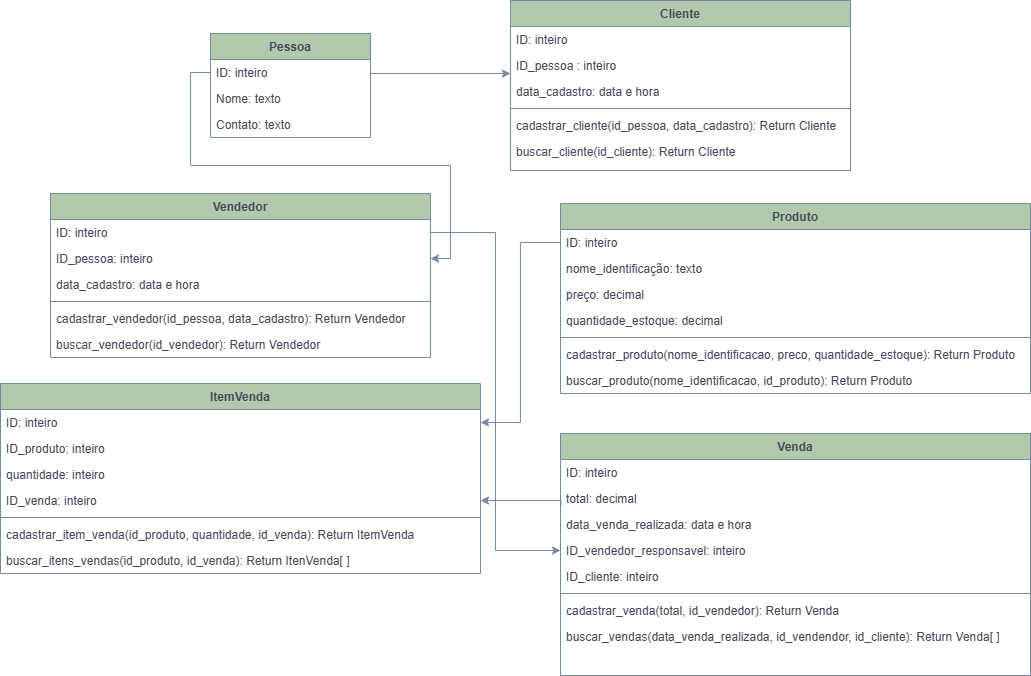

The diagram above was exported from draw.io. Its source (the exported page's mxGraphModel, read from the mxfile embedded in the PNG):
<mxGraphModel dx="827" dy="475" grid="1" gridSize="10" guides="1" tooltips="1" connect="1" arrows="1" fold="1" page="1" pageScale="1" pageWidth="1169" pageHeight="827" math="0" shadow="0">
  <root>
    <mxCell id="WIyWlLk6GJQsqaUBKTNV-0" />
    <mxCell id="WIyWlLk6GJQsqaUBKTNV-1" parent="WIyWlLk6GJQsqaUBKTNV-0" />
    <mxCell id="zkfFHV4jXpPFQw0GAbJ--0" parent="WIyWlLk6GJQsqaUBKTNV-1" style="swimlane;fontStyle=1;align=center;verticalAlign=top;childLayout=stackLayout;horizontal=1;startSize=26;horizontalStack=0;resizeParent=1;resizeLast=0;collapsible=1;marginBottom=0;rounded=0;shadow=0;strokeWidth=1;labelBackgroundColor=none;fillColor=#B2C9AB;strokeColor=#788AA3;fontColor=#46495D;" value="Pessoa" vertex="1">
      <mxGeometry height="104" width="160" x="250" y="80" as="geometry">
        <mxRectangle height="26" width="160" x="230" y="140" as="alternateBounds" />
      </mxGeometry>
    </mxCell>
    <mxCell id="zkfFHV4jXpPFQw0GAbJ--1" parent="zkfFHV4jXpPFQw0GAbJ--0" style="text;align=left;verticalAlign=top;spacingLeft=4;spacingRight=4;overflow=hidden;rotatable=0;points=[[0,0.5],[1,0.5]];portConstraint=eastwest;labelBackgroundColor=none;fontColor=#46495D;" value="ID: inteiro" vertex="1">
      <mxGeometry height="26" width="160" y="26" as="geometry" />
    </mxCell>
    <mxCell id="ncuJlMSilKvcKJNc8z68-0" parent="zkfFHV4jXpPFQw0GAbJ--0" style="text;align=left;verticalAlign=top;spacingLeft=4;spacingRight=4;overflow=hidden;rotatable=0;points=[[0,0.5],[1,0.5]];portConstraint=eastwest;labelBackgroundColor=none;fontColor=#46495D;" value="Nome: texto" vertex="1">
      <mxGeometry height="26" width="160" y="52" as="geometry" />
    </mxCell>
    <mxCell id="zkfFHV4jXpPFQw0GAbJ--2" parent="zkfFHV4jXpPFQw0GAbJ--0" style="text;align=left;verticalAlign=top;spacingLeft=4;spacingRight=4;overflow=hidden;rotatable=0;points=[[0,0.5],[1,0.5]];portConstraint=eastwest;rounded=0;shadow=0;html=0;labelBackgroundColor=none;fontColor=#46495D;" value="Contato: texto" vertex="1">
      <mxGeometry height="26" width="160" y="78" as="geometry" />
    </mxCell>
    <mxCell id="zkfFHV4jXpPFQw0GAbJ--6" parent="WIyWlLk6GJQsqaUBKTNV-1" style="swimlane;fontStyle=1;align=center;verticalAlign=top;childLayout=stackLayout;horizontal=1;startSize=26;horizontalStack=0;resizeParent=1;resizeLast=0;collapsible=1;marginBottom=0;rounded=0;shadow=0;strokeWidth=1;labelBackgroundColor=none;fillColor=#B2C9AB;strokeColor=#788AA3;fontColor=#46495D;" value="Produto" vertex="1">
      <mxGeometry height="190" width="470" x="600" y="250" as="geometry">
        <mxRectangle height="26" width="160" x="130" y="380" as="alternateBounds" />
      </mxGeometry>
    </mxCell>
    <mxCell id="zkfFHV4jXpPFQw0GAbJ--7" parent="zkfFHV4jXpPFQw0GAbJ--6" style="text;align=left;verticalAlign=top;spacingLeft=4;spacingRight=4;overflow=hidden;rotatable=0;points=[[0,0.5],[1,0.5]];portConstraint=eastwest;labelBackgroundColor=none;fontColor=#46495D;" value="ID: inteiro" vertex="1">
      <mxGeometry height="26" width="470" y="26" as="geometry" />
    </mxCell>
    <mxCell id="zkfFHV4jXpPFQw0GAbJ--8" parent="zkfFHV4jXpPFQw0GAbJ--6" style="text;align=left;verticalAlign=top;spacingLeft=4;spacingRight=4;overflow=hidden;rotatable=0;points=[[0,0.5],[1,0.5]];portConstraint=eastwest;rounded=0;shadow=0;html=0;labelBackgroundColor=none;fontColor=#46495D;" value="nome_identificação: texto" vertex="1">
      <mxGeometry height="26" width="470" y="52" as="geometry" />
    </mxCell>
    <mxCell id="ncuJlMSilKvcKJNc8z68-5" parent="zkfFHV4jXpPFQw0GAbJ--6" style="text;align=left;verticalAlign=top;spacingLeft=4;spacingRight=4;overflow=hidden;rotatable=0;points=[[0,0.5],[1,0.5]];portConstraint=eastwest;rounded=0;shadow=0;html=0;labelBackgroundColor=none;fontColor=#46495D;" value="preço: decimal" vertex="1">
      <mxGeometry height="26" width="470" y="78" as="geometry" />
    </mxCell>
    <mxCell id="ncuJlMSilKvcKJNc8z68-6" parent="zkfFHV4jXpPFQw0GAbJ--6" style="text;align=left;verticalAlign=top;spacingLeft=4;spacingRight=4;overflow=hidden;rotatable=0;points=[[0,0.5],[1,0.5]];portConstraint=eastwest;rounded=0;shadow=0;html=0;labelBackgroundColor=none;fontColor=#46495D;" value="quantidade_estoque: decimal" vertex="1">
      <mxGeometry height="26" width="470" y="104" as="geometry" />
    </mxCell>
    <mxCell id="zkfFHV4jXpPFQw0GAbJ--9" parent="zkfFHV4jXpPFQw0GAbJ--6" style="line;html=1;strokeWidth=1;align=left;verticalAlign=middle;spacingTop=-1;spacingLeft=3;spacingRight=3;rotatable=0;labelPosition=right;points=[];portConstraint=eastwest;labelBackgroundColor=none;fillColor=#B2C9AB;strokeColor=#788AA3;fontColor=#46495D;" value="" vertex="1">
      <mxGeometry height="8" width="470" y="130" as="geometry" />
    </mxCell>
    <mxCell id="zkfFHV4jXpPFQw0GAbJ--10" parent="zkfFHV4jXpPFQw0GAbJ--6" style="text;align=left;verticalAlign=top;spacingLeft=4;spacingRight=4;overflow=hidden;rotatable=0;points=[[0,0.5],[1,0.5]];portConstraint=eastwest;fontStyle=0;labelBackgroundColor=none;fontColor=#46495D;" value="cadastrar_produto(nome_identificacao, preco, quantidade_estoque): Return Produto" vertex="1">
      <mxGeometry height="26" width="470" y="138" as="geometry" />
    </mxCell>
    <mxCell id="zkfFHV4jXpPFQw0GAbJ--11" parent="zkfFHV4jXpPFQw0GAbJ--6" style="text;align=left;verticalAlign=top;spacingLeft=4;spacingRight=4;overflow=hidden;rotatable=0;points=[[0,0.5],[1,0.5]];portConstraint=eastwest;labelBackgroundColor=none;fontColor=#46495D;" value="buscar_produto(nome_identificacao, id_produto): Return Produto" vertex="1">
      <mxGeometry height="26" width="470" y="164" as="geometry" />
    </mxCell>
    <mxCell id="zkfFHV4jXpPFQw0GAbJ--13" parent="WIyWlLk6GJQsqaUBKTNV-1" style="swimlane;fontStyle=1;align=center;verticalAlign=top;childLayout=stackLayout;horizontal=1;startSize=26;horizontalStack=0;resizeParent=1;resizeLast=0;collapsible=1;marginBottom=0;rounded=0;shadow=0;strokeWidth=1;labelBackgroundColor=none;fillColor=#B2C9AB;strokeColor=#788AA3;fontColor=#46495D;" value="Vendedor" vertex="1">
      <mxGeometry height="164" width="380" x="90" y="240" as="geometry">
        <mxRectangle height="26" width="170" x="340" y="380" as="alternateBounds" />
      </mxGeometry>
    </mxCell>
    <mxCell id="zkfFHV4jXpPFQw0GAbJ--14" parent="zkfFHV4jXpPFQw0GAbJ--13" style="text;align=left;verticalAlign=top;spacingLeft=4;spacingRight=4;overflow=hidden;rotatable=0;points=[[0,0.5],[1,0.5]];portConstraint=eastwest;labelBackgroundColor=none;fontColor=#46495D;" value="ID: inteiro" vertex="1">
      <mxGeometry height="26" width="380" y="26" as="geometry" />
    </mxCell>
    <mxCell id="ncuJlMSilKvcKJNc8z68-2" parent="zkfFHV4jXpPFQw0GAbJ--13" style="text;align=left;verticalAlign=top;spacingLeft=4;spacingRight=4;overflow=hidden;rotatable=0;points=[[0,0.5],[1,0.5]];portConstraint=eastwest;labelBackgroundColor=none;fontColor=#46495D;" value="ID_pessoa: inteiro" vertex="1">
      <mxGeometry height="26" width="380" y="52" as="geometry" />
    </mxCell>
    <mxCell id="ncuJlMSilKvcKJNc8z68-3" parent="zkfFHV4jXpPFQw0GAbJ--13" style="text;align=left;verticalAlign=top;spacingLeft=4;spacingRight=4;overflow=hidden;rotatable=0;points=[[0,0.5],[1,0.5]];portConstraint=eastwest;labelBackgroundColor=none;fontColor=#46495D;" value="data_cadastro: data e hora" vertex="1">
      <mxGeometry height="26" width="380" y="78" as="geometry" />
    </mxCell>
    <mxCell id="zkfFHV4jXpPFQw0GAbJ--15" parent="zkfFHV4jXpPFQw0GAbJ--13" style="line;html=1;strokeWidth=1;align=left;verticalAlign=middle;spacingTop=-1;spacingLeft=3;spacingRight=3;rotatable=0;labelPosition=right;points=[];portConstraint=eastwest;labelBackgroundColor=none;fillColor=#B2C9AB;strokeColor=#788AA3;fontColor=#46495D;" value="" vertex="1">
      <mxGeometry height="8" width="380" y="104" as="geometry" />
    </mxCell>
    <mxCell id="ncuJlMSilKvcKJNc8z68-4" parent="zkfFHV4jXpPFQw0GAbJ--13" style="text;align=left;verticalAlign=top;spacingLeft=4;spacingRight=4;overflow=hidden;rotatable=0;points=[[0,0.5],[1,0.5]];portConstraint=eastwest;labelBackgroundColor=none;fontColor=#46495D;" value="cadastrar_vendedor(id_pessoa, data_cadastro): Return Vendedor" vertex="1">
      <mxGeometry height="26" width="380" y="112" as="geometry" />
    </mxCell>
    <mxCell id="YPgAvgFXiLdUDDLj4Bps-1" parent="zkfFHV4jXpPFQw0GAbJ--13" style="text;align=left;verticalAlign=top;spacingLeft=4;spacingRight=4;overflow=hidden;rotatable=0;points=[[0,0.5],[1,0.5]];portConstraint=eastwest;labelBackgroundColor=none;fontColor=#46495D;" value="buscar_vendedor(id_vendedor): Return Vendedor" vertex="1">
      <mxGeometry height="26" width="380" y="138" as="geometry" />
    </mxCell>
    <mxCell id="zkfFHV4jXpPFQw0GAbJ--17" parent="WIyWlLk6GJQsqaUBKTNV-1" style="swimlane;fontStyle=1;align=center;verticalAlign=top;childLayout=stackLayout;horizontal=1;startSize=26;horizontalStack=0;resizeParent=1;resizeLast=0;collapsible=1;marginBottom=0;rounded=0;shadow=0;strokeWidth=1;labelBackgroundColor=none;fillColor=#B2C9AB;strokeColor=#788AA3;fontColor=#46495D;" value="Cliente" vertex="1">
      <mxGeometry height="170" width="340" x="550" y="47" as="geometry">
        <mxRectangle height="26" width="160" x="550" y="140" as="alternateBounds" />
      </mxGeometry>
    </mxCell>
    <mxCell id="zkfFHV4jXpPFQw0GAbJ--18" parent="zkfFHV4jXpPFQw0GAbJ--17" style="text;align=left;verticalAlign=top;spacingLeft=4;spacingRight=4;overflow=hidden;rotatable=0;points=[[0,0.5],[1,0.5]];portConstraint=eastwest;labelBackgroundColor=none;fontColor=#46495D;" value="ID: inteiro" vertex="1">
      <mxGeometry height="26" width="340" y="26" as="geometry" />
    </mxCell>
    <mxCell id="zkfFHV4jXpPFQw0GAbJ--19" parent="zkfFHV4jXpPFQw0GAbJ--17" style="text;align=left;verticalAlign=top;spacingLeft=4;spacingRight=4;overflow=hidden;rotatable=0;points=[[0,0.5],[1,0.5]];portConstraint=eastwest;rounded=0;shadow=0;html=0;labelBackgroundColor=none;fontColor=#46495D;" value="ID_pessoa : inteiro" vertex="1">
      <mxGeometry height="26" width="340" y="52" as="geometry" />
    </mxCell>
    <mxCell id="zkfFHV4jXpPFQw0GAbJ--20" parent="zkfFHV4jXpPFQw0GAbJ--17" style="text;align=left;verticalAlign=top;spacingLeft=4;spacingRight=4;overflow=hidden;rotatable=0;points=[[0,0.5],[1,0.5]];portConstraint=eastwest;rounded=0;shadow=0;html=0;labelBackgroundColor=none;fontColor=#46495D;" value="data_cadastro: data e hora" vertex="1">
      <mxGeometry height="26" width="340" y="78" as="geometry" />
    </mxCell>
    <mxCell id="zkfFHV4jXpPFQw0GAbJ--23" parent="zkfFHV4jXpPFQw0GAbJ--17" style="line;html=1;strokeWidth=1;align=left;verticalAlign=middle;spacingTop=-1;spacingLeft=3;spacingRight=3;rotatable=0;labelPosition=right;points=[];portConstraint=eastwest;labelBackgroundColor=none;fillColor=#B2C9AB;strokeColor=#788AA3;fontColor=#46495D;" value="" vertex="1">
      <mxGeometry height="8" width="340" y="104" as="geometry" />
    </mxCell>
    <mxCell id="zkfFHV4jXpPFQw0GAbJ--24" parent="zkfFHV4jXpPFQw0GAbJ--17" style="text;align=left;verticalAlign=top;spacingLeft=4;spacingRight=4;overflow=hidden;rotatable=0;points=[[0,0.5],[1,0.5]];portConstraint=eastwest;labelBackgroundColor=none;fontColor=#46495D;" value="cadastrar_cliente(id_pessoa, data_cadastro): Return Cliente" vertex="1">
      <mxGeometry height="26" width="340" y="112" as="geometry" />
    </mxCell>
    <mxCell id="YPgAvgFXiLdUDDLj4Bps-2" parent="zkfFHV4jXpPFQw0GAbJ--17" style="text;align=left;verticalAlign=top;spacingLeft=4;spacingRight=4;overflow=hidden;rotatable=0;points=[[0,0.5],[1,0.5]];portConstraint=eastwest;labelBackgroundColor=none;fontColor=#46495D;" value="buscar_cliente(id_cliente): Return Cliente" vertex="1">
      <mxGeometry height="26" width="340" y="138" as="geometry" />
    </mxCell>
    <mxCell id="ncuJlMSilKvcKJNc8z68-7" edge="1" parent="WIyWlLk6GJQsqaUBKTNV-1" source="zkfFHV4jXpPFQw0GAbJ--1" style="edgeStyle=orthogonalEdgeStyle;rounded=0;orthogonalLoop=1;jettySize=auto;html=1;labelBackgroundColor=none;strokeColor=#788AA3;fontColor=default;" target="zkfFHV4jXpPFQw0GAbJ--19">
      <mxGeometry relative="1" as="geometry">
        <Array as="points">
          <mxPoint x="470" y="120" />
          <mxPoint x="470" y="120" />
        </Array>
      </mxGeometry>
    </mxCell>
    <mxCell id="ncuJlMSilKvcKJNc8z68-8" edge="1" parent="WIyWlLk6GJQsqaUBKTNV-1" source="zkfFHV4jXpPFQw0GAbJ--1" style="edgeStyle=orthogonalEdgeStyle;rounded=0;orthogonalLoop=1;jettySize=auto;html=1;labelBackgroundColor=none;strokeColor=#788AA3;fontColor=default;" target="ncuJlMSilKvcKJNc8z68-2">
      <mxGeometry relative="1" as="geometry" />
    </mxCell>
    <mxCell id="ncuJlMSilKvcKJNc8z68-9" parent="WIyWlLk6GJQsqaUBKTNV-1" style="swimlane;fontStyle=1;align=center;verticalAlign=top;childLayout=stackLayout;horizontal=1;startSize=26;horizontalStack=0;resizeParent=1;resizeLast=0;collapsible=1;marginBottom=0;rounded=0;shadow=0;strokeWidth=1;labelBackgroundColor=none;fillColor=#B2C9AB;strokeColor=#788AA3;fontColor=#46495D;" value="Venda" vertex="1">
      <mxGeometry height="242" width="470" x="600" y="480" as="geometry">
        <mxRectangle height="26" width="170" x="340" y="380" as="alternateBounds" />
      </mxGeometry>
    </mxCell>
    <mxCell id="ncuJlMSilKvcKJNc8z68-10" parent="ncuJlMSilKvcKJNc8z68-9" style="text;align=left;verticalAlign=top;spacingLeft=4;spacingRight=4;overflow=hidden;rotatable=0;points=[[0,0.5],[1,0.5]];portConstraint=eastwest;labelBackgroundColor=none;fontColor=#46495D;" value="ID: inteiro" vertex="1">
      <mxGeometry height="26" width="470" y="26" as="geometry" />
    </mxCell>
    <mxCell id="ncuJlMSilKvcKJNc8z68-12" parent="ncuJlMSilKvcKJNc8z68-9" style="text;align=left;verticalAlign=top;spacingLeft=4;spacingRight=4;overflow=hidden;rotatable=0;points=[[0,0.5],[1,0.5]];portConstraint=eastwest;labelBackgroundColor=none;fontColor=#46495D;" value="total: decimal " vertex="1">
      <mxGeometry height="26" width="470" y="52" as="geometry" />
    </mxCell>
    <mxCell id="ncuJlMSilKvcKJNc8z68-15" parent="ncuJlMSilKvcKJNc8z68-9" style="text;align=left;verticalAlign=top;spacingLeft=4;spacingRight=4;overflow=hidden;rotatable=0;points=[[0,0.5],[1,0.5]];portConstraint=eastwest;labelBackgroundColor=none;fontColor=#46495D;" value="data_venda_realizada: data e hora" vertex="1">
      <mxGeometry height="26" width="470" y="78" as="geometry" />
    </mxCell>
    <mxCell id="ncuJlMSilKvcKJNc8z68-11" parent="ncuJlMSilKvcKJNc8z68-9" style="text;align=left;verticalAlign=top;spacingLeft=4;spacingRight=4;overflow=hidden;rotatable=0;points=[[0,0.5],[1,0.5]];portConstraint=eastwest;labelBackgroundColor=none;fontColor=#46495D;" value="ID_vendedor_responsavel: inteiro" vertex="1">
      <mxGeometry height="26" width="470" y="104" as="geometry" />
    </mxCell>
    <mxCell id="YPgAvgFXiLdUDDLj4Bps-5" parent="ncuJlMSilKvcKJNc8z68-9" style="text;align=left;verticalAlign=top;spacingLeft=4;spacingRight=4;overflow=hidden;rotatable=0;points=[[0,0.5],[1,0.5]];portConstraint=eastwest;labelBackgroundColor=none;fontColor=#46495D;" value="ID_cliente: inteiro" vertex="1">
      <mxGeometry height="26" width="470" y="130" as="geometry" />
    </mxCell>
    <mxCell id="ncuJlMSilKvcKJNc8z68-13" parent="ncuJlMSilKvcKJNc8z68-9" style="line;html=1;strokeWidth=1;align=left;verticalAlign=middle;spacingTop=-1;spacingLeft=3;spacingRight=3;rotatable=0;labelPosition=right;points=[];portConstraint=eastwest;labelBackgroundColor=none;fillColor=#B2C9AB;strokeColor=#788AA3;fontColor=#46495D;" value="" vertex="1">
      <mxGeometry height="8" width="470" y="156" as="geometry" />
    </mxCell>
    <mxCell id="ncuJlMSilKvcKJNc8z68-14" parent="ncuJlMSilKvcKJNc8z68-9" style="text;align=left;verticalAlign=top;spacingLeft=4;spacingRight=4;overflow=hidden;rotatable=0;points=[[0,0.5],[1,0.5]];portConstraint=eastwest;labelBackgroundColor=none;fontColor=#46495D;" value="cadastrar_venda(total, id_vendedor): Return Venda" vertex="1">
      <mxGeometry height="26" width="470" y="164" as="geometry" />
    </mxCell>
    <mxCell id="YPgAvgFXiLdUDDLj4Bps-3" parent="ncuJlMSilKvcKJNc8z68-9" style="text;align=left;verticalAlign=top;spacingLeft=4;spacingRight=4;overflow=hidden;rotatable=0;points=[[0,0.5],[1,0.5]];portConstraint=eastwest;labelBackgroundColor=none;fontColor=#46495D;" value="buscar_vendas(data_venda_realizada, id_vendendor, id_cliente): Return Venda[ ]" vertex="1">
      <mxGeometry height="26" width="470" y="190" as="geometry" />
    </mxCell>
    <mxCell id="ncuJlMSilKvcKJNc8z68-16" parent="WIyWlLk6GJQsqaUBKTNV-1" style="swimlane;fontStyle=1;align=center;verticalAlign=top;childLayout=stackLayout;horizontal=1;startSize=26;horizontalStack=0;resizeParent=1;resizeLast=0;collapsible=1;marginBottom=0;rounded=0;shadow=0;strokeWidth=1;labelBackgroundColor=none;fillColor=#B2C9AB;strokeColor=#788AA3;fontColor=#46495D;" value="ItemVenda" vertex="1">
      <mxGeometry height="190" width="480" x="40" y="430" as="geometry">
        <mxRectangle height="26" width="170" x="340" y="380" as="alternateBounds" />
      </mxGeometry>
    </mxCell>
    <mxCell id="ncuJlMSilKvcKJNc8z68-17" parent="ncuJlMSilKvcKJNc8z68-16" style="text;align=left;verticalAlign=top;spacingLeft=4;spacingRight=4;overflow=hidden;rotatable=0;points=[[0,0.5],[1,0.5]];portConstraint=eastwest;labelBackgroundColor=none;fontColor=#46495D;" value="ID: inteiro" vertex="1">
      <mxGeometry height="26" width="480" y="26" as="geometry" />
    </mxCell>
    <mxCell id="ncuJlMSilKvcKJNc8z68-18" parent="ncuJlMSilKvcKJNc8z68-16" style="text;align=left;verticalAlign=top;spacingLeft=4;spacingRight=4;overflow=hidden;rotatable=0;points=[[0,0.5],[1,0.5]];portConstraint=eastwest;labelBackgroundColor=none;fontColor=#46495D;" value="ID_produto: inteiro" vertex="1">
      <mxGeometry height="26" width="480" y="52" as="geometry" />
    </mxCell>
    <mxCell id="ncuJlMSilKvcKJNc8z68-19" parent="ncuJlMSilKvcKJNc8z68-16" style="text;align=left;verticalAlign=top;spacingLeft=4;spacingRight=4;overflow=hidden;rotatable=0;points=[[0,0.5],[1,0.5]];portConstraint=eastwest;labelBackgroundColor=none;fontColor=#46495D;" value="quantidade: inteiro" vertex="1">
      <mxGeometry height="26" width="480" y="78" as="geometry" />
    </mxCell>
    <mxCell id="ncuJlMSilKvcKJNc8z68-23" parent="ncuJlMSilKvcKJNc8z68-16" style="text;align=left;verticalAlign=top;spacingLeft=4;spacingRight=4;overflow=hidden;rotatable=0;points=[[0,0.5],[1,0.5]];portConstraint=eastwest;labelBackgroundColor=none;fontColor=#46495D;" value="ID_venda: inteiro" vertex="1">
      <mxGeometry height="26" width="480" y="104" as="geometry" />
    </mxCell>
    <mxCell id="ncuJlMSilKvcKJNc8z68-20" parent="ncuJlMSilKvcKJNc8z68-16" style="line;html=1;strokeWidth=1;align=left;verticalAlign=middle;spacingTop=-1;spacingLeft=3;spacingRight=3;rotatable=0;labelPosition=right;points=[];portConstraint=eastwest;labelBackgroundColor=none;fillColor=#B2C9AB;strokeColor=#788AA3;fontColor=#46495D;" value="" vertex="1">
      <mxGeometry height="8" width="480" y="130" as="geometry" />
    </mxCell>
    <mxCell id="ncuJlMSilKvcKJNc8z68-21" parent="ncuJlMSilKvcKJNc8z68-16" style="text;align=left;verticalAlign=top;spacingLeft=4;spacingRight=4;overflow=hidden;rotatable=0;points=[[0,0.5],[1,0.5]];portConstraint=eastwest;labelBackgroundColor=none;fontColor=#46495D;" value="cadastrar_item_venda(id_produto, quantidade, id_venda): Return ItemVenda" vertex="1">
      <mxGeometry height="26" width="480" y="138" as="geometry" />
    </mxCell>
    <mxCell id="YPgAvgFXiLdUDDLj4Bps-0" parent="ncuJlMSilKvcKJNc8z68-16" style="text;align=left;verticalAlign=top;spacingLeft=4;spacingRight=4;overflow=hidden;rotatable=0;points=[[0,0.5],[1,0.5]];portConstraint=eastwest;labelBackgroundColor=none;fontColor=#46495D;" value="buscar_itens_vendas(id_produto, id_venda): Return ItenVenda[ ]" vertex="1">
      <mxGeometry height="26" width="480" y="164" as="geometry" />
    </mxCell>
    <mxCell id="ncuJlMSilKvcKJNc8z68-22" edge="1" parent="WIyWlLk6GJQsqaUBKTNV-1" source="zkfFHV4jXpPFQw0GAbJ--7" style="edgeStyle=orthogonalEdgeStyle;rounded=0;orthogonalLoop=1;jettySize=auto;html=1;labelBackgroundColor=none;strokeColor=#788AA3;fontColor=default;" target="ncuJlMSilKvcKJNc8z68-17">
      <mxGeometry relative="1" as="geometry" />
    </mxCell>
    <mxCell id="ncuJlMSilKvcKJNc8z68-24" edge="1" parent="WIyWlLk6GJQsqaUBKTNV-1" source="ncuJlMSilKvcKJNc8z68-12" style="edgeStyle=orthogonalEdgeStyle;rounded=0;orthogonalLoop=1;jettySize=auto;html=1;labelBackgroundColor=none;strokeColor=#788AA3;fontColor=default;exitX=0.001;exitY=0.75;exitDx=0;exitDy=0;exitPerimeter=0;" target="ncuJlMSilKvcKJNc8z68-23">
      <mxGeometry relative="1" as="geometry">
        <Array as="points">
          <mxPoint x="601" y="547" />
        </Array>
      </mxGeometry>
    </mxCell>
    <mxCell id="YPgAvgFXiLdUDDLj4Bps-4" edge="1" parent="WIyWlLk6GJQsqaUBKTNV-1" source="zkfFHV4jXpPFQw0GAbJ--14" style="edgeStyle=orthogonalEdgeStyle;rounded=0;orthogonalLoop=1;jettySize=auto;html=1;strokeColor=#788AA3;fontColor=#46495D;fillColor=#B2C9AB;" target="ncuJlMSilKvcKJNc8z68-11">
      <mxGeometry relative="1" as="geometry" />
    </mxCell>
  </root>
</mxGraphModel>